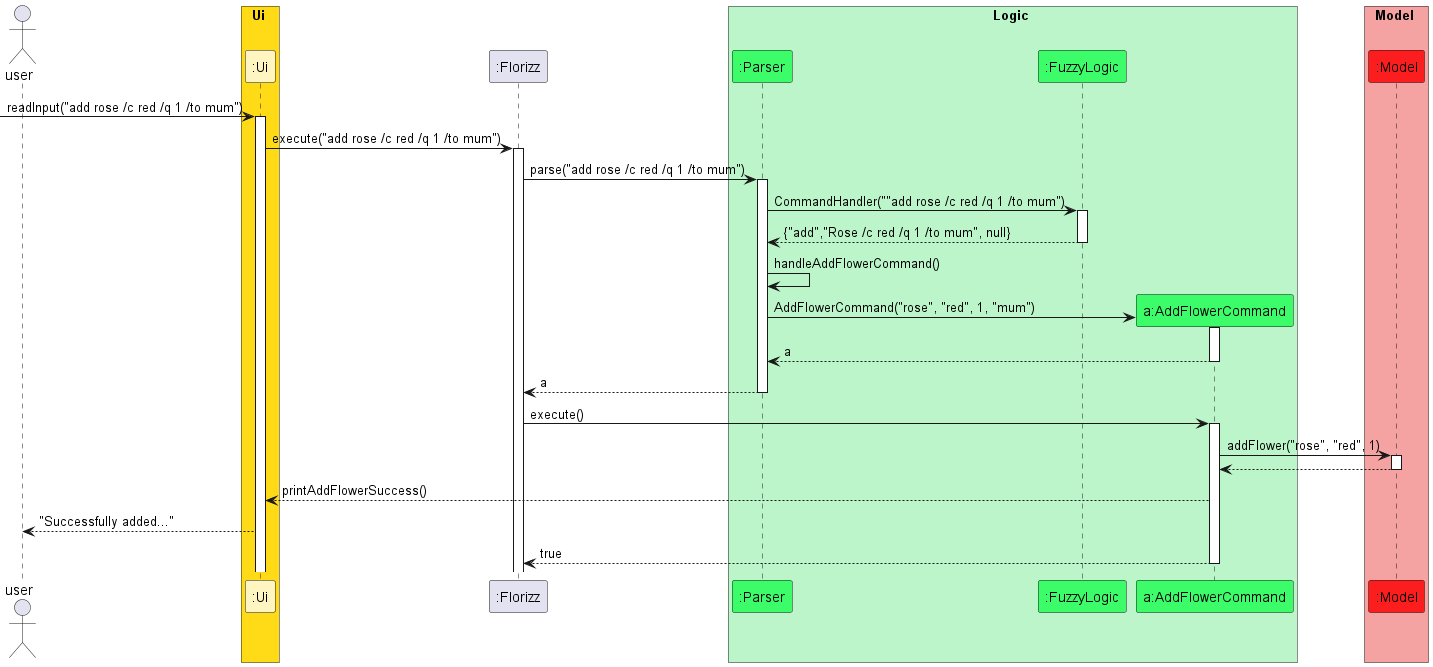

The diagram above was rendered by PlantUML. Its source (embedded in the PNG):
@startuml
'https://plantuml.com/sequence-diagram
!include Ijaaz-style.puml

actor "user" as user
box Ui UI_COLOUR
participant ":Ui" as Ui UI_COLOUR_T1
end box
participant ":Florizz" as Florizz
box Logic LOGIC_COLOUR
participant ":Parser" as Parser LOGIC_COLOUR_T1
participant ":FuzzyLogic" as Fuzzy LOGIC_COLOUR_T1
participant "a:AddFlowerCommand" as AddFlowerCommand LOGIC_COLOUR_T1
end box

box Model MODEL_COLOUR
participant ":Model" as Model MODEL_COLOUR_T1
end box

[-> Ui : readInput("add rose /c red /q 1 /to mum")
activate Ui

Ui -> Florizz : execute("add rose /c red /q 1 /to mum")
activate Florizz

Florizz -> Parser : parse("add rose /c red /q 1 /to mum")
activate Parser

Parser -> Fuzzy : CommandHandler(""add rose /c red /q 1 /to mum")
activate Fuzzy

Fuzzy --> Parser : {"add","Rose /c red /q 1 /to mum", null}
deactivate Fuzzy

Parser -> Parser : handleAddFlowerCommand()

create AddFlowerCommand
Parser -> AddFlowerCommand : AddFlowerCommand("rose", "red", 1, "mum")
activate AddFlowerCommand

AddFlowerCommand --> Parser : a
deactivate AddFlowerCommand

Parser --> Florizz : a
deactivate Parser

Florizz -> AddFlowerCommand : execute()
activate AddFlowerCommand

AddFlowerCommand -> Model : addFlower("rose", "red", 1)
activate Model

Model --> AddFlowerCommand
deactivate Model

AddFlowerCommand --> Ui : printAddFlowerSuccess()
Ui --> user : "Successfully added..."

AddFlowerCommand --> Florizz : true
deactivate AddFlowerCommand
@enduml